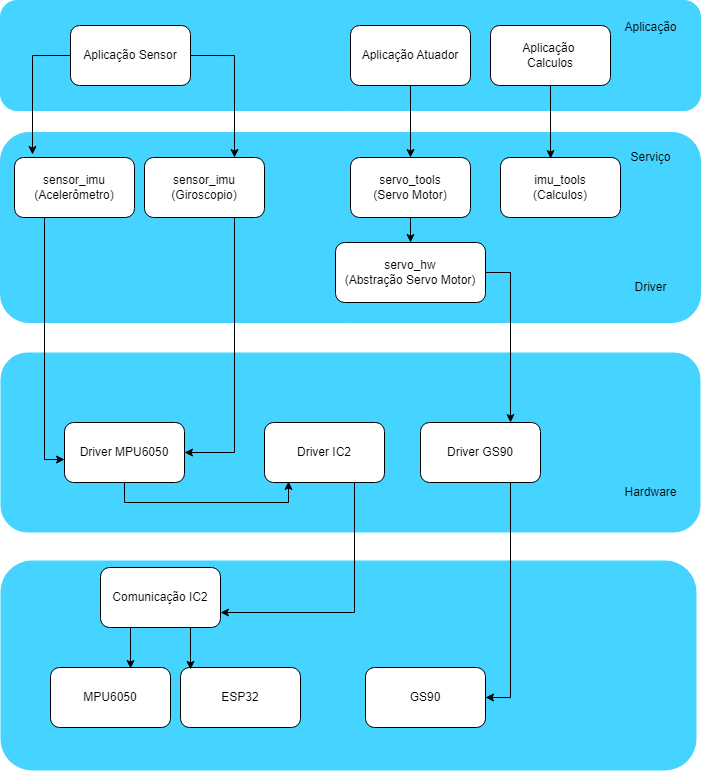

The diagram above was exported from draw.io. Its source (the exported page's mxGraphModel, read from the mxfile embedded in the PNG):
<mxGraphModel dx="2440" dy="878" grid="1" gridSize="10" guides="1" tooltips="1" connect="1" arrows="1" fold="1" page="1" pageScale="1" pageWidth="827" pageHeight="1169" math="0" shadow="0">
  <root>
    <mxCell id="0" />
    <mxCell id="1" parent="0" />
    <mxCell id="YEi9NJYBoJQNHVfSouf7-45" value="" style="rounded=1;whiteSpace=wrap;html=1;strokeColor=#45D4FF;fillColor=#45D4FF;" parent="1" vertex="1">
      <mxGeometry x="64" y="182" width="700" height="190" as="geometry" />
    </mxCell>
    <mxCell id="YEi9NJYBoJQNHVfSouf7-9" value="" style="rounded=1;whiteSpace=wrap;html=1;fillColor=#45D4FF;strokeColor=none;" parent="1" vertex="1">
      <mxGeometry x="64" y="402" width="700" height="180" as="geometry" />
    </mxCell>
    <mxCell id="YEi9NJYBoJQNHVfSouf7-14" value="" style="rounded=1;whiteSpace=wrap;html=1;fillColor=#45D4FF;strokeColor=none;" parent="1" vertex="1">
      <mxGeometry x="64" y="610" width="696" height="210" as="geometry" />
    </mxCell>
    <mxCell id="YEi9NJYBoJQNHVfSouf7-2" value="" style="rounded=1;whiteSpace=wrap;html=1;strokeColor=#45D4FF;fillColor=#45D4FF;" parent="1" vertex="1">
      <mxGeometry x="64" y="50" width="700" height="110" as="geometry" />
    </mxCell>
    <mxCell id="YEi9NJYBoJQNHVfSouf7-54" style="edgeStyle=orthogonalEdgeStyle;rounded=0;orthogonalLoop=1;jettySize=auto;html=1;exitX=1;exitY=0.5;exitDx=0;exitDy=0;entryX=0.75;entryY=0;entryDx=0;entryDy=0;" parent="1" source="YEi9NJYBoJQNHVfSouf7-5" target="YEi9NJYBoJQNHVfSouf7-49" edge="1">
      <mxGeometry relative="1" as="geometry" />
    </mxCell>
    <mxCell id="YEi9NJYBoJQNHVfSouf7-5" value="Aplicação Sensor" style="rounded=1;whiteSpace=wrap;html=1;strokeColor=#000000;" parent="1" vertex="1">
      <mxGeometry x="134" y="75" width="120" height="60" as="geometry" />
    </mxCell>
    <mxCell id="YEi9NJYBoJQNHVfSouf7-8" value="Aplicação&amp;nbsp;&lt;div&gt;Calculos&lt;/div&gt;" style="rounded=1;whiteSpace=wrap;html=1;strokeColor=#000000;" parent="1" vertex="1">
      <mxGeometry x="554" y="75" width="120" height="60" as="geometry" />
    </mxCell>
    <mxCell id="YEi9NJYBoJQNHVfSouf7-10" value="Driver MPU6050" style="rounded=1;whiteSpace=wrap;html=1;" parent="1" vertex="1">
      <mxGeometry x="128" y="472" width="120" height="60" as="geometry" />
    </mxCell>
    <mxCell id="YEi9NJYBoJQNHVfSouf7-26" style="edgeStyle=orthogonalEdgeStyle;rounded=0;orthogonalLoop=1;jettySize=auto;html=1;exitX=0.75;exitY=1;exitDx=0;exitDy=0;entryX=1;entryY=0.75;entryDx=0;entryDy=0;" parent="1" source="YEi9NJYBoJQNHVfSouf7-11" target="YEi9NJYBoJQNHVfSouf7-20" edge="1">
      <mxGeometry relative="1" as="geometry" />
    </mxCell>
    <mxCell id="YEi9NJYBoJQNHVfSouf7-11" value="Driver IC2" style="rounded=1;whiteSpace=wrap;html=1;" parent="1" vertex="1">
      <mxGeometry x="328" y="472" width="120" height="60" as="geometry" />
    </mxCell>
    <mxCell id="YEi9NJYBoJQNHVfSouf7-16" value="MPU6050" style="rounded=1;whiteSpace=wrap;html=1;" parent="1" vertex="1">
      <mxGeometry x="114" y="717" width="120" height="60" as="geometry" />
    </mxCell>
    <mxCell id="YEi9NJYBoJQNHVfSouf7-17" value="ESP32" style="rounded=1;whiteSpace=wrap;html=1;" parent="1" vertex="1">
      <mxGeometry x="244" y="717" width="120" height="60" as="geometry" />
    </mxCell>
    <mxCell id="YEi9NJYBoJQNHVfSouf7-20" value="Comunicação IC2" style="rounded=1;whiteSpace=wrap;html=1;" parent="1" vertex="1">
      <mxGeometry x="164" y="617" width="120" height="60" as="geometry" />
    </mxCell>
    <mxCell id="YEi9NJYBoJQNHVfSouf7-28" style="edgeStyle=orthogonalEdgeStyle;rounded=0;orthogonalLoop=1;jettySize=auto;html=1;exitX=0.25;exitY=1;exitDx=0;exitDy=0;entryX=0.667;entryY=0.017;entryDx=0;entryDy=0;entryPerimeter=0;" parent="1" source="YEi9NJYBoJQNHVfSouf7-20" target="YEi9NJYBoJQNHVfSouf7-16" edge="1">
      <mxGeometry relative="1" as="geometry" />
    </mxCell>
    <mxCell id="YEi9NJYBoJQNHVfSouf7-29" style="edgeStyle=orthogonalEdgeStyle;rounded=0;orthogonalLoop=1;jettySize=auto;html=1;exitX=0.75;exitY=1;exitDx=0;exitDy=0;entryX=0.083;entryY=0.033;entryDx=0;entryDy=0;entryPerimeter=0;" parent="1" source="YEi9NJYBoJQNHVfSouf7-20" target="YEi9NJYBoJQNHVfSouf7-17" edge="1">
      <mxGeometry relative="1" as="geometry" />
    </mxCell>
    <mxCell id="YEi9NJYBoJQNHVfSouf7-48" value="&lt;div&gt;sensor_imu&lt;/div&gt;&lt;span style=&quot;background-color: initial;&quot;&gt;(&lt;/span&gt;Acelerômetro)" style="rounded=1;whiteSpace=wrap;html=1;" parent="1" vertex="1">
      <mxGeometry x="78" y="207" width="120" height="60" as="geometry" />
    </mxCell>
    <mxCell id="YEi9NJYBoJQNHVfSouf7-67" style="edgeStyle=orthogonalEdgeStyle;rounded=0;orthogonalLoop=1;jettySize=auto;html=1;exitX=0.75;exitY=1;exitDx=0;exitDy=0;entryX=1;entryY=0.5;entryDx=0;entryDy=0;" parent="1" source="YEi9NJYBoJQNHVfSouf7-49" target="YEi9NJYBoJQNHVfSouf7-10" edge="1">
      <mxGeometry relative="1" as="geometry" />
    </mxCell>
    <mxCell id="YEi9NJYBoJQNHVfSouf7-49" value="&lt;div&gt;sensor_imu&lt;/div&gt;&lt;div&gt;(Giroscopio)&lt;/div&gt;" style="rounded=1;whiteSpace=wrap;html=1;" parent="1" vertex="1">
      <mxGeometry x="208" y="207" width="120" height="60" as="geometry" />
    </mxCell>
    <mxCell id="YEi9NJYBoJQNHVfSouf7-50" value="&lt;div&gt;imu_tools&lt;/div&gt;(Calculos)" style="rounded=1;whiteSpace=wrap;html=1;" parent="1" vertex="1">
      <mxGeometry x="564" y="207" width="120" height="60" as="geometry" />
    </mxCell>
    <mxCell id="YEi9NJYBoJQNHVfSouf7-53" style="edgeStyle=orthogonalEdgeStyle;rounded=0;orthogonalLoop=1;jettySize=auto;html=1;exitX=0;exitY=0.5;exitDx=0;exitDy=0;entryX=0.15;entryY=-0.05;entryDx=0;entryDy=0;entryPerimeter=0;" parent="1" source="YEi9NJYBoJQNHVfSouf7-5" target="YEi9NJYBoJQNHVfSouf7-48" edge="1">
      <mxGeometry relative="1" as="geometry" />
    </mxCell>
    <mxCell id="YEi9NJYBoJQNHVfSouf7-55" style="edgeStyle=orthogonalEdgeStyle;rounded=0;orthogonalLoop=1;jettySize=auto;html=1;exitX=0.5;exitY=1;exitDx=0;exitDy=0;entryX=0.417;entryY=0.017;entryDx=0;entryDy=0;entryPerimeter=0;" parent="1" source="YEi9NJYBoJQNHVfSouf7-8" target="YEi9NJYBoJQNHVfSouf7-50" edge="1">
      <mxGeometry relative="1" as="geometry" />
    </mxCell>
    <mxCell id="YEi9NJYBoJQNHVfSouf7-57" value="Aplicação" style="text;html=1;align=center;verticalAlign=middle;resizable=0;points=[];autosize=1;strokeColor=none;fillColor=none;" parent="1" vertex="1">
      <mxGeometry x="674" y="62" width="80" height="30" as="geometry" />
    </mxCell>
    <mxCell id="YEi9NJYBoJQNHVfSouf7-59" value="Serviço" style="text;html=1;align=center;verticalAlign=middle;resizable=0;points=[];autosize=1;strokeColor=none;fillColor=none;" parent="1" vertex="1">
      <mxGeometry x="684" y="192" width="60" height="30" as="geometry" />
    </mxCell>
    <mxCell id="YEi9NJYBoJQNHVfSouf7-60" value="Driver&lt;span style=&quot;color: rgba(0, 0, 0, 0); font-family: monospace; font-size: 0px; text-align: start;&quot;&gt;%3CmxGraphModel%3E%3Croot%3E%3CmxCell%20id%3D%220%22%2F%3E%3CmxCell%20id%3D%221%22%20parent%3D%220%22%2F%3E%3CmxCell%20id%3D%222%22%20value%3D%22Aplica%C3%A7%C3%A3o%22%20style%3D%22text%3Bhtml%3D1%3Balign%3Dcenter%3BverticalAlign%3Dmiddle%3Bresizable%3D0%3Bpoints%3D%5B%5D%3Bautosize%3D1%3BstrokeColor%3Dnone%3BfillColor%3Dnone%3B%22%20vertex%3D%221%22%20parent%3D%221%22%3E%3CmxGeometry%20x%3D%22533%22%20y%3D%2220%22%20width%3D%2280%22%20height%3D%2230%22%20as%3D%22geometry%22%2F%3E%3C%2FmxCell%3E%3C%2Froot%3E%3C%2FmxGraphModel%3E&lt;/span&gt;" style="text;html=1;align=center;verticalAlign=middle;resizable=0;points=[];autosize=1;strokeColor=none;fillColor=none;" parent="1" vertex="1">
      <mxGeometry x="684" y="322" width="60" height="30" as="geometry" />
    </mxCell>
    <mxCell id="YEi9NJYBoJQNHVfSouf7-61" value="Hardware" style="text;html=1;align=center;verticalAlign=middle;resizable=0;points=[];autosize=1;strokeColor=none;fillColor=none;" parent="1" vertex="1">
      <mxGeometry x="674" y="527" width="80" height="30" as="geometry" />
    </mxCell>
    <mxCell id="YEi9NJYBoJQNHVfSouf7-64" style="edgeStyle=orthogonalEdgeStyle;rounded=0;orthogonalLoop=1;jettySize=auto;html=1;exitX=0.5;exitY=1;exitDx=0;exitDy=0;entryX=0.2;entryY=0.983;entryDx=0;entryDy=0;entryPerimeter=0;" parent="1" source="YEi9NJYBoJQNHVfSouf7-10" target="YEi9NJYBoJQNHVfSouf7-11" edge="1">
      <mxGeometry relative="1" as="geometry" />
    </mxCell>
    <mxCell id="YEi9NJYBoJQNHVfSouf7-66" style="edgeStyle=orthogonalEdgeStyle;rounded=0;orthogonalLoop=1;jettySize=auto;html=1;exitX=0.25;exitY=1;exitDx=0;exitDy=0;entryX=0;entryY=0.617;entryDx=0;entryDy=0;entryPerimeter=0;" parent="1" source="YEi9NJYBoJQNHVfSouf7-48" target="YEi9NJYBoJQNHVfSouf7-10" edge="1">
      <mxGeometry relative="1" as="geometry" />
    </mxCell>
    <mxCell id="PigUY6rltI2UDQ6DYFDf-11" style="edgeStyle=orthogonalEdgeStyle;rounded=0;orthogonalLoop=1;jettySize=auto;html=1;exitX=0.5;exitY=1;exitDx=0;exitDy=0;entryX=0.5;entryY=0;entryDx=0;entryDy=0;" parent="1" source="PigUY6rltI2UDQ6DYFDf-2" target="PigUY6rltI2UDQ6DYFDf-3" edge="1">
      <mxGeometry relative="1" as="geometry" />
    </mxCell>
    <mxCell id="PigUY6rltI2UDQ6DYFDf-2" value="Aplicação Atuador" style="rounded=1;whiteSpace=wrap;html=1;strokeColor=#000000;" parent="1" vertex="1">
      <mxGeometry x="414" y="75" width="120" height="60" as="geometry" />
    </mxCell>
    <mxCell id="PigUY6rltI2UDQ6DYFDf-12" style="edgeStyle=orthogonalEdgeStyle;rounded=0;orthogonalLoop=1;jettySize=auto;html=1;exitX=0.5;exitY=1;exitDx=0;exitDy=0;entryX=0.5;entryY=0;entryDx=0;entryDy=0;" parent="1" source="PigUY6rltI2UDQ6DYFDf-3" target="PigUY6rltI2UDQ6DYFDf-4" edge="1">
      <mxGeometry relative="1" as="geometry" />
    </mxCell>
    <mxCell id="PigUY6rltI2UDQ6DYFDf-3" value="&lt;div&gt;servo_tools&lt;/div&gt;(Servo Motor)" style="rounded=1;whiteSpace=wrap;html=1;" parent="1" vertex="1">
      <mxGeometry x="414" y="207" width="120" height="60" as="geometry" />
    </mxCell>
    <mxCell id="PigUY6rltI2UDQ6DYFDf-13" style="edgeStyle=orthogonalEdgeStyle;rounded=0;orthogonalLoop=1;jettySize=auto;html=1;exitX=1;exitY=0.5;exitDx=0;exitDy=0;entryX=0.75;entryY=0;entryDx=0;entryDy=0;" parent="1" source="PigUY6rltI2UDQ6DYFDf-4" target="PigUY6rltI2UDQ6DYFDf-6" edge="1">
      <mxGeometry relative="1" as="geometry" />
    </mxCell>
    <mxCell id="PigUY6rltI2UDQ6DYFDf-4" value="&lt;div&gt;servo_hw&lt;/div&gt;(Abstração Servo Motor)" style="rounded=1;whiteSpace=wrap;html=1;" parent="1" vertex="1">
      <mxGeometry x="399" y="292" width="150" height="60" as="geometry" />
    </mxCell>
    <mxCell id="PigUY6rltI2UDQ6DYFDf-10" style="edgeStyle=orthogonalEdgeStyle;rounded=0;orthogonalLoop=1;jettySize=auto;html=1;exitX=0.75;exitY=1;exitDx=0;exitDy=0;entryX=1;entryY=0.5;entryDx=0;entryDy=0;" parent="1" source="PigUY6rltI2UDQ6DYFDf-6" target="PigUY6rltI2UDQ6DYFDf-7" edge="1">
      <mxGeometry relative="1" as="geometry" />
    </mxCell>
    <mxCell id="PigUY6rltI2UDQ6DYFDf-6" value="Driver GS90&lt;div&gt;&lt;/div&gt;" style="rounded=1;whiteSpace=wrap;html=1;" parent="1" vertex="1">
      <mxGeometry x="484" y="472" width="120" height="60" as="geometry" />
    </mxCell>
    <mxCell id="PigUY6rltI2UDQ6DYFDf-7" value="GS90&lt;div&gt;&lt;/div&gt;" style="rounded=1;whiteSpace=wrap;html=1;" parent="1" vertex="1">
      <mxGeometry x="429" y="717" width="120" height="60" as="geometry" />
    </mxCell>
  </root>
</mxGraphModel>